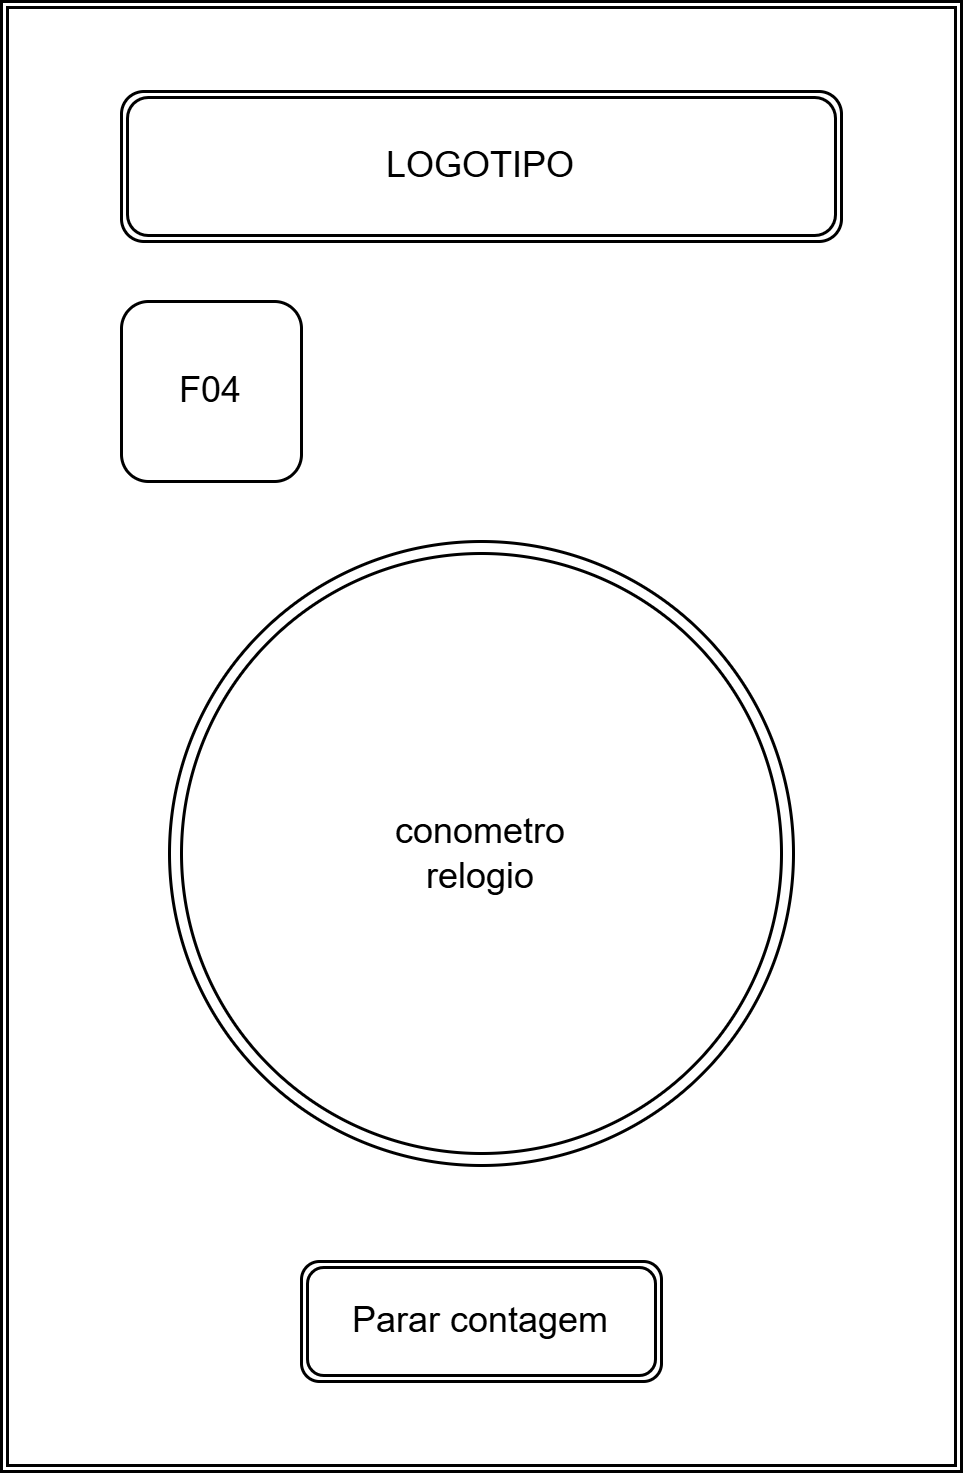

The diagram above was exported from draw.io. Its source (the exported page's mxGraphModel, read from the mxfile embedded in the PNG):
<mxGraphModel dx="1030" dy="642" grid="1" gridSize="10" guides="1" tooltips="1" connect="1" arrows="1" fold="1" page="1" pageScale="1" pageWidth="827" pageHeight="1169" math="0" shadow="0">
  <root>
    <mxCell id="0" />
    <mxCell id="1" parent="0" />
    <mxCell id="YZMzSuxszPmndx7C930c-1" parent="1" style="shape=ext;double=1;rounded=0;whiteSpace=wrap;html=1;fillColor=none;" value="" vertex="1">
      <mxGeometry height="490" width="320" x="30" y="50" as="geometry" />
    </mxCell>
    <mxCell id="YZMzSuxszPmndx7C930c-37" parent="1" style="shape=ext;double=1;rounded=1;whiteSpace=wrap;html=1;" value="Parar contagem" vertex="1">
      <mxGeometry height="40" width="120" x="130" y="470" as="geometry" />
    </mxCell>
    <mxCell id="YZMzSuxszPmndx7C930c-38" parent="1" style="shape=ext;double=1;rounded=1;whiteSpace=wrap;html=1;" value="LOGOTIPO" vertex="1">
      <mxGeometry height="50" width="240" x="70" y="80" as="geometry" />
    </mxCell>
    <mxCell id="YZMzSuxszPmndx7C930c-39" parent="1" style="ellipse;shape=doubleEllipse;whiteSpace=wrap;html=1;aspect=fixed;" value="conometro&lt;div&gt;relogio&lt;/div&gt;" vertex="1">
      <mxGeometry height="208" width="208" x="86" y="230" as="geometry" />
    </mxCell>
    <mxCell id="YZMzSuxszPmndx7C930c-40" parent="1" style="rounded=1;whiteSpace=wrap;html=1;roundedPerimeter=1;" value="F04" vertex="1">
      <mxGeometry height="60" width="60" x="70" y="150" as="geometry" />
    </mxCell>
  </root>
</mxGraphModel>